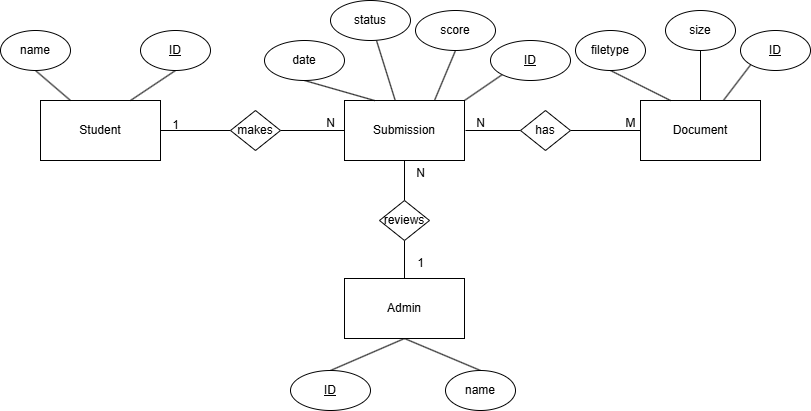

The diagram above was exported from draw.io. Its source (the exported page's mxGraphModel, read from the mxfile embedded in the PNG):
<mxGraphModel dx="1044" dy="594" grid="1" gridSize="10" guides="1" tooltips="1" connect="1" arrows="1" fold="1" page="1" pageScale="1" pageWidth="827" pageHeight="1169" math="0" shadow="0">
  <root>
    <mxCell id="0" />
    <mxCell id="1" parent="0" />
    <mxCell id="_GnbB0fg0PuD_Qjfheii-2" value="Student" style="rounded=0;whiteSpace=wrap;html=1;" vertex="1" parent="1">
      <mxGeometry x="50" y="160" width="120" height="60" as="geometry" />
    </mxCell>
    <mxCell id="_GnbB0fg0PuD_Qjfheii-14" style="rounded=0;orthogonalLoop=1;jettySize=auto;html=1;exitX=0.5;exitY=1;exitDx=0;exitDy=0;entryX=0.25;entryY=0;entryDx=0;entryDy=0;endArrow=none;startFill=0;" edge="1" parent="1" source="_GnbB0fg0PuD_Qjfheii-3" target="_GnbB0fg0PuD_Qjfheii-2">
      <mxGeometry relative="1" as="geometry" />
    </mxCell>
    <mxCell id="_GnbB0fg0PuD_Qjfheii-3" value="name" style="ellipse;whiteSpace=wrap;html=1;" vertex="1" parent="1">
      <mxGeometry x="10" y="90" width="70" height="40" as="geometry" />
    </mxCell>
    <mxCell id="_GnbB0fg0PuD_Qjfheii-46" style="edgeStyle=orthogonalEdgeStyle;rounded=0;orthogonalLoop=1;jettySize=auto;html=1;exitX=0.5;exitY=1;exitDx=0;exitDy=0;entryX=0.5;entryY=0;entryDx=0;entryDy=0;endArrow=none;startFill=0;" edge="1" parent="1" source="_GnbB0fg0PuD_Qjfheii-4" target="_GnbB0fg0PuD_Qjfheii-43">
      <mxGeometry relative="1" as="geometry" />
    </mxCell>
    <mxCell id="_GnbB0fg0PuD_Qjfheii-4" value="Submission" style="rounded=0;whiteSpace=wrap;html=1;" vertex="1" parent="1">
      <mxGeometry x="354" y="160" width="120" height="60" as="geometry" />
    </mxCell>
    <mxCell id="_GnbB0fg0PuD_Qjfheii-6" style="edgeStyle=orthogonalEdgeStyle;rounded=0;orthogonalLoop=1;jettySize=auto;html=1;exitX=1;exitY=0.5;exitDx=0;exitDy=0;entryX=0;entryY=0.5;entryDx=0;entryDy=0;endArrow=none;startFill=0;" edge="1" parent="1" source="_GnbB0fg0PuD_Qjfheii-5" target="_GnbB0fg0PuD_Qjfheii-4">
      <mxGeometry relative="1" as="geometry" />
    </mxCell>
    <mxCell id="_GnbB0fg0PuD_Qjfheii-7" style="edgeStyle=orthogonalEdgeStyle;rounded=0;orthogonalLoop=1;jettySize=auto;html=1;exitX=0;exitY=0.5;exitDx=0;exitDy=0;entryX=1;entryY=0.5;entryDx=0;entryDy=0;endArrow=none;startFill=0;" edge="1" parent="1" source="_GnbB0fg0PuD_Qjfheii-5" target="_GnbB0fg0PuD_Qjfheii-2">
      <mxGeometry relative="1" as="geometry" />
    </mxCell>
    <mxCell id="_GnbB0fg0PuD_Qjfheii-5" value="makes" style="rhombus;whiteSpace=wrap;html=1;" vertex="1" parent="1">
      <mxGeometry x="240" y="170" width="50" height="40" as="geometry" />
    </mxCell>
    <mxCell id="_GnbB0fg0PuD_Qjfheii-11" style="rounded=0;orthogonalLoop=1;jettySize=auto;html=1;exitX=0.5;exitY=1;exitDx=0;exitDy=0;entryX=0.75;entryY=0;entryDx=0;entryDy=0;strokeColor=default;endArrow=none;startFill=0;" edge="1" parent="1" source="_GnbB0fg0PuD_Qjfheii-9" target="_GnbB0fg0PuD_Qjfheii-2">
      <mxGeometry relative="1" as="geometry" />
    </mxCell>
    <mxCell id="_GnbB0fg0PuD_Qjfheii-9" value="&lt;u&gt;ID&lt;/u&gt;" style="ellipse;whiteSpace=wrap;html=1;" vertex="1" parent="1">
      <mxGeometry x="150" y="90" width="70" height="40" as="geometry" />
    </mxCell>
    <mxCell id="_GnbB0fg0PuD_Qjfheii-15" value="1" style="text;html=1;align=center;verticalAlign=middle;resizable=0;points=[];autosize=1;strokeColor=none;fillColor=none;" vertex="1" parent="1">
      <mxGeometry x="170" y="170" width="30" height="30" as="geometry" />
    </mxCell>
    <mxCell id="_GnbB0fg0PuD_Qjfheii-16" value="N" style="text;html=1;align=center;verticalAlign=middle;resizable=0;points=[];autosize=1;strokeColor=none;fillColor=none;" vertex="1" parent="1">
      <mxGeometry x="325" y="168" width="30" height="30" as="geometry" />
    </mxCell>
    <mxCell id="_GnbB0fg0PuD_Qjfheii-45" style="edgeStyle=orthogonalEdgeStyle;rounded=0;orthogonalLoop=1;jettySize=auto;html=1;exitX=0.5;exitY=0;exitDx=0;exitDy=0;entryX=0.5;entryY=1;entryDx=0;entryDy=0;endArrow=none;startFill=0;" edge="1" parent="1" source="_GnbB0fg0PuD_Qjfheii-17" target="_GnbB0fg0PuD_Qjfheii-43">
      <mxGeometry relative="1" as="geometry" />
    </mxCell>
    <mxCell id="_GnbB0fg0PuD_Qjfheii-51" style="rounded=0;orthogonalLoop=1;jettySize=auto;html=1;exitX=0.5;exitY=1;exitDx=0;exitDy=0;entryX=0.5;entryY=0;entryDx=0;entryDy=0;endArrow=none;startFill=0;" edge="1" parent="1" source="_GnbB0fg0PuD_Qjfheii-17" target="_GnbB0fg0PuD_Qjfheii-50">
      <mxGeometry relative="1" as="geometry" />
    </mxCell>
    <mxCell id="_GnbB0fg0PuD_Qjfheii-54" style="rounded=0;orthogonalLoop=1;jettySize=auto;html=1;exitX=0.5;exitY=1;exitDx=0;exitDy=0;entryX=0.5;entryY=0;entryDx=0;entryDy=0;endArrow=none;startFill=0;" edge="1" parent="1" source="_GnbB0fg0PuD_Qjfheii-17" target="_GnbB0fg0PuD_Qjfheii-53">
      <mxGeometry relative="1" as="geometry" />
    </mxCell>
    <mxCell id="_GnbB0fg0PuD_Qjfheii-17" value="Admin" style="rounded=0;whiteSpace=wrap;html=1;" vertex="1" parent="1">
      <mxGeometry x="354" y="338" width="120" height="60" as="geometry" />
    </mxCell>
    <mxCell id="_GnbB0fg0PuD_Qjfheii-21" value="Document" style="rounded=0;whiteSpace=wrap;html=1;" vertex="1" parent="1">
      <mxGeometry x="650" y="160" width="120" height="60" as="geometry" />
    </mxCell>
    <mxCell id="_GnbB0fg0PuD_Qjfheii-23" value="" style="endArrow=none;html=1;rounded=0;" edge="1" parent="1">
      <mxGeometry width="50" height="50" relative="1" as="geometry">
        <mxPoint x="475" y="190" as="sourcePoint" />
        <mxPoint x="530" y="190" as="targetPoint" />
      </mxGeometry>
    </mxCell>
    <mxCell id="_GnbB0fg0PuD_Qjfheii-26" style="edgeStyle=orthogonalEdgeStyle;rounded=0;orthogonalLoop=1;jettySize=auto;html=1;exitX=1;exitY=0.5;exitDx=0;exitDy=0;endArrow=none;startFill=0;" edge="1" parent="1" source="_GnbB0fg0PuD_Qjfheii-25" target="_GnbB0fg0PuD_Qjfheii-21">
      <mxGeometry relative="1" as="geometry" />
    </mxCell>
    <mxCell id="_GnbB0fg0PuD_Qjfheii-25" value="has" style="rhombus;whiteSpace=wrap;html=1;" vertex="1" parent="1">
      <mxGeometry x="530" y="170" width="50" height="40" as="geometry" />
    </mxCell>
    <mxCell id="_GnbB0fg0PuD_Qjfheii-29" value="N" style="text;html=1;align=center;verticalAlign=middle;resizable=0;points=[];autosize=1;strokeColor=none;fillColor=none;" vertex="1" parent="1">
      <mxGeometry x="475" y="168" width="30" height="30" as="geometry" />
    </mxCell>
    <mxCell id="_GnbB0fg0PuD_Qjfheii-30" value="M" style="text;html=1;align=center;verticalAlign=middle;resizable=0;points=[];autosize=1;strokeColor=none;fillColor=none;" vertex="1" parent="1">
      <mxGeometry x="625" y="168" width="30" height="30" as="geometry" />
    </mxCell>
    <mxCell id="_GnbB0fg0PuD_Qjfheii-38" style="rounded=0;orthogonalLoop=1;jettySize=auto;html=1;exitX=0.5;exitY=1;exitDx=0;exitDy=0;entryX=0.25;entryY=0;entryDx=0;entryDy=0;endArrow=none;startFill=0;" edge="1" parent="1" source="_GnbB0fg0PuD_Qjfheii-33" target="_GnbB0fg0PuD_Qjfheii-21">
      <mxGeometry relative="1" as="geometry" />
    </mxCell>
    <mxCell id="_GnbB0fg0PuD_Qjfheii-33" value="filetype" style="ellipse;whiteSpace=wrap;html=1;" vertex="1" parent="1">
      <mxGeometry x="585" y="90" width="70" height="40" as="geometry" />
    </mxCell>
    <mxCell id="_GnbB0fg0PuD_Qjfheii-36" style="rounded=0;orthogonalLoop=1;jettySize=auto;html=1;exitX=0;exitY=1;exitDx=0;exitDy=0;endArrow=none;startFill=0;" edge="1" parent="1" source="_GnbB0fg0PuD_Qjfheii-35" target="_GnbB0fg0PuD_Qjfheii-21">
      <mxGeometry relative="1" as="geometry" />
    </mxCell>
    <mxCell id="_GnbB0fg0PuD_Qjfheii-35" value="&lt;u&gt;ID&lt;/u&gt;" style="ellipse;whiteSpace=wrap;html=1;" vertex="1" parent="1">
      <mxGeometry x="750" y="90" width="70" height="40" as="geometry" />
    </mxCell>
    <mxCell id="_GnbB0fg0PuD_Qjfheii-41" style="rounded=0;orthogonalLoop=1;jettySize=auto;html=1;exitX=0.5;exitY=1;exitDx=0;exitDy=0;entryX=0.25;entryY=0;entryDx=0;entryDy=0;endArrow=none;startFill=0;" edge="1" parent="1" source="_GnbB0fg0PuD_Qjfheii-40" target="_GnbB0fg0PuD_Qjfheii-4">
      <mxGeometry relative="1" as="geometry" />
    </mxCell>
    <mxCell id="_GnbB0fg0PuD_Qjfheii-40" value="date" style="ellipse;whiteSpace=wrap;html=1;" vertex="1" parent="1">
      <mxGeometry x="274" y="100" width="80" height="40" as="geometry" />
    </mxCell>
    <mxCell id="_GnbB0fg0PuD_Qjfheii-43" value="reviews" style="rhombus;whiteSpace=wrap;html=1;" vertex="1" parent="1">
      <mxGeometry x="389" y="260" width="50" height="40" as="geometry" />
    </mxCell>
    <mxCell id="_GnbB0fg0PuD_Qjfheii-47" value="N" style="text;html=1;align=center;verticalAlign=middle;resizable=0;points=[];autosize=1;strokeColor=none;fillColor=none;" vertex="1" parent="1">
      <mxGeometry x="415" y="218" width="30" height="30" as="geometry" />
    </mxCell>
    <mxCell id="_GnbB0fg0PuD_Qjfheii-48" value="1" style="text;html=1;align=center;verticalAlign=middle;resizable=0;points=[];autosize=1;strokeColor=none;fillColor=none;" vertex="1" parent="1">
      <mxGeometry x="415" y="308" width="30" height="30" as="geometry" />
    </mxCell>
    <mxCell id="_GnbB0fg0PuD_Qjfheii-50" value="&lt;u&gt;ID&lt;/u&gt;" style="ellipse;whiteSpace=wrap;html=1;" vertex="1" parent="1">
      <mxGeometry x="300" y="430" width="80" height="40" as="geometry" />
    </mxCell>
    <mxCell id="_GnbB0fg0PuD_Qjfheii-53" value="name" style="ellipse;whiteSpace=wrap;html=1;" vertex="1" parent="1">
      <mxGeometry x="455" y="430" width="70" height="40" as="geometry" />
    </mxCell>
    <mxCell id="_GnbB0fg0PuD_Qjfheii-57" style="rounded=0;orthogonalLoop=1;jettySize=auto;html=1;endArrow=none;startFill=0;" edge="1" parent="1" source="_GnbB0fg0PuD_Qjfheii-56" target="_GnbB0fg0PuD_Qjfheii-4">
      <mxGeometry relative="1" as="geometry" />
    </mxCell>
    <mxCell id="_GnbB0fg0PuD_Qjfheii-56" value="status" style="ellipse;whiteSpace=wrap;html=1;" vertex="1" parent="1">
      <mxGeometry x="340" y="60" width="80" height="40" as="geometry" />
    </mxCell>
    <mxCell id="_GnbB0fg0PuD_Qjfheii-60" style="rounded=0;orthogonalLoop=1;jettySize=auto;html=1;exitX=0.5;exitY=1;exitDx=0;exitDy=0;entryX=0.75;entryY=0;entryDx=0;entryDy=0;endArrow=none;startFill=0;" edge="1" parent="1" source="_GnbB0fg0PuD_Qjfheii-59" target="_GnbB0fg0PuD_Qjfheii-4">
      <mxGeometry relative="1" as="geometry" />
    </mxCell>
    <mxCell id="_GnbB0fg0PuD_Qjfheii-59" value="score" style="ellipse;whiteSpace=wrap;html=1;" vertex="1" parent="1">
      <mxGeometry x="425" y="70" width="80" height="40" as="geometry" />
    </mxCell>
    <mxCell id="_GnbB0fg0PuD_Qjfheii-62" style="rounded=0;orthogonalLoop=1;jettySize=auto;html=1;exitX=0;exitY=1;exitDx=0;exitDy=0;entryX=1;entryY=0;entryDx=0;entryDy=0;endArrow=none;startFill=0;" edge="1" parent="1" source="_GnbB0fg0PuD_Qjfheii-61" target="_GnbB0fg0PuD_Qjfheii-4">
      <mxGeometry relative="1" as="geometry" />
    </mxCell>
    <mxCell id="_GnbB0fg0PuD_Qjfheii-61" value="&lt;u&gt;ID&lt;/u&gt;" style="ellipse;whiteSpace=wrap;html=1;" vertex="1" parent="1">
      <mxGeometry x="500" y="100" width="80" height="40" as="geometry" />
    </mxCell>
    <mxCell id="_GnbB0fg0PuD_Qjfheii-65" style="rounded=0;orthogonalLoop=1;jettySize=auto;html=1;exitX=0.5;exitY=1;exitDx=0;exitDy=0;entryX=0.5;entryY=0;entryDx=0;entryDy=0;endArrow=none;startFill=0;" edge="1" parent="1" source="_GnbB0fg0PuD_Qjfheii-64" target="_GnbB0fg0PuD_Qjfheii-21">
      <mxGeometry relative="1" as="geometry" />
    </mxCell>
    <mxCell id="_GnbB0fg0PuD_Qjfheii-64" value="size" style="ellipse;whiteSpace=wrap;html=1;" vertex="1" parent="1">
      <mxGeometry x="675" y="70" width="70" height="40" as="geometry" />
    </mxCell>
  </root>
</mxGraphModel>